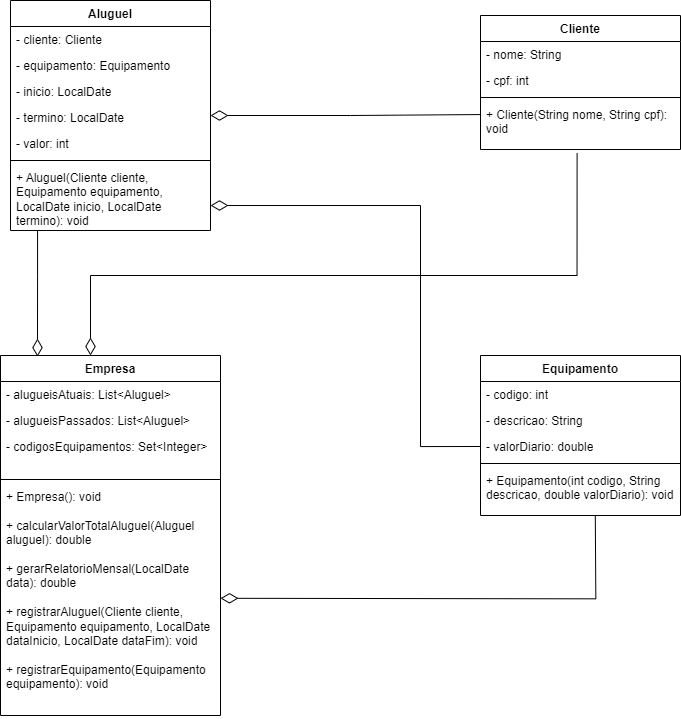

The diagram above was exported from draw.io. Its source (the exported page's mxGraphModel, read from the mxfile embedded in the PNG):
<mxGraphModel dx="1400" dy="712" grid="1" gridSize="10" guides="1" tooltips="1" connect="1" arrows="1" fold="1" page="1" pageScale="1" pageWidth="827" pageHeight="1169" math="0" shadow="0">
  <root>
    <mxCell id="WIyWlLk6GJQsqaUBKTNV-0" />
    <mxCell id="WIyWlLk6GJQsqaUBKTNV-1" parent="WIyWlLk6GJQsqaUBKTNV-0" />
    <mxCell id="1X7c_VIcchGIQdwMvR2H-0" value="Cliente" style="swimlane;fontStyle=1;align=center;verticalAlign=top;childLayout=stackLayout;horizontal=1;startSize=26;horizontalStack=0;resizeParent=1;resizeParentMax=0;resizeLast=0;collapsible=1;marginBottom=0;whiteSpace=wrap;html=1;" vertex="1" parent="WIyWlLk6GJQsqaUBKTNV-1">
      <mxGeometry x="530" y="310" width="200" height="134" as="geometry" />
    </mxCell>
    <mxCell id="1X7c_VIcchGIQdwMvR2H-1" value="- nome: String" style="text;strokeColor=none;fillColor=none;align=left;verticalAlign=top;spacingLeft=4;spacingRight=4;overflow=hidden;rotatable=0;points=[[0,0.5],[1,0.5]];portConstraint=eastwest;whiteSpace=wrap;html=1;" vertex="1" parent="1X7c_VIcchGIQdwMvR2H-0">
      <mxGeometry y="26" width="200" height="26" as="geometry" />
    </mxCell>
    <mxCell id="1X7c_VIcchGIQdwMvR2H-2" value="- cpf: int" style="text;strokeColor=none;fillColor=none;align=left;verticalAlign=top;spacingLeft=4;spacingRight=4;overflow=hidden;rotatable=0;points=[[0,0.5],[1,0.5]];portConstraint=eastwest;whiteSpace=wrap;html=1;" vertex="1" parent="1X7c_VIcchGIQdwMvR2H-0">
      <mxGeometry y="52" width="200" height="26" as="geometry" />
    </mxCell>
    <mxCell id="1X7c_VIcchGIQdwMvR2H-4" value="" style="line;strokeWidth=1;fillColor=none;align=left;verticalAlign=middle;spacingTop=-1;spacingLeft=3;spacingRight=3;rotatable=0;labelPosition=right;points=[];portConstraint=eastwest;strokeColor=inherit;" vertex="1" parent="1X7c_VIcchGIQdwMvR2H-0">
      <mxGeometry y="78" width="200" height="8" as="geometry" />
    </mxCell>
    <mxCell id="1X7c_VIcchGIQdwMvR2H-5" value="+ Cliente(String nome, String cpf): void" style="text;strokeColor=none;fillColor=none;align=left;verticalAlign=top;spacingLeft=4;spacingRight=4;overflow=hidden;rotatable=0;points=[[0,0.5],[1,0.5]];portConstraint=eastwest;whiteSpace=wrap;html=1;" vertex="1" parent="1X7c_VIcchGIQdwMvR2H-0">
      <mxGeometry y="86" width="200" height="48" as="geometry" />
    </mxCell>
    <mxCell id="1X7c_VIcchGIQdwMvR2H-28" style="edgeStyle=orthogonalEdgeStyle;rounded=0;orthogonalLoop=1;jettySize=auto;html=1;endArrow=none;endFill=0;startSize=15;endSize=15;entryX=-0.002;entryY=0.272;entryDx=0;entryDy=0;entryPerimeter=0;startArrow=diamondThin;startFill=0;" edge="1" parent="WIyWlLk6GJQsqaUBKTNV-1" source="1X7c_VIcchGIQdwMvR2H-6" target="1X7c_VIcchGIQdwMvR2H-5">
      <mxGeometry relative="1" as="geometry">
        <mxPoint x="420" y="410" as="targetPoint" />
      </mxGeometry>
    </mxCell>
    <mxCell id="1X7c_VIcchGIQdwMvR2H-40" style="edgeStyle=orthogonalEdgeStyle;rounded=0;orthogonalLoop=1;jettySize=auto;html=1;entryX=0;entryY=0.5;entryDx=0;entryDy=0;endArrow=none;endFill=0;endSize=15;startArrow=diamondThin;startFill=0;startSize=15;" edge="1" parent="WIyWlLk6GJQsqaUBKTNV-1" source="1X7c_VIcchGIQdwMvR2H-6" target="1X7c_VIcchGIQdwMvR2H-17">
      <mxGeometry relative="1" as="geometry">
        <Array as="points">
          <mxPoint x="470" y="500" />
          <mxPoint x="470" y="741" />
        </Array>
      </mxGeometry>
    </mxCell>
    <mxCell id="1X7c_VIcchGIQdwMvR2H-6" value="Aluguel" style="swimlane;fontStyle=1;align=center;verticalAlign=top;childLayout=stackLayout;horizontal=1;startSize=26;horizontalStack=0;resizeParent=1;resizeParentMax=0;resizeLast=0;collapsible=1;marginBottom=0;whiteSpace=wrap;html=1;" vertex="1" parent="WIyWlLk6GJQsqaUBKTNV-1">
      <mxGeometry x="60" y="295" width="200" height="230" as="geometry" />
    </mxCell>
    <mxCell id="1X7c_VIcchGIQdwMvR2H-7" value="- cliente: Cliente" style="text;strokeColor=none;fillColor=none;align=left;verticalAlign=top;spacingLeft=4;spacingRight=4;overflow=hidden;rotatable=0;points=[[0,0.5],[1,0.5]];portConstraint=eastwest;whiteSpace=wrap;html=1;" vertex="1" parent="1X7c_VIcchGIQdwMvR2H-6">
      <mxGeometry y="26" width="200" height="26" as="geometry" />
    </mxCell>
    <mxCell id="1X7c_VIcchGIQdwMvR2H-8" value="- equipamento: Equipamento" style="text;strokeColor=none;fillColor=none;align=left;verticalAlign=top;spacingLeft=4;spacingRight=4;overflow=hidden;rotatable=0;points=[[0,0.5],[1,0.5]];portConstraint=eastwest;whiteSpace=wrap;html=1;" vertex="1" parent="1X7c_VIcchGIQdwMvR2H-6">
      <mxGeometry y="52" width="200" height="26" as="geometry" />
    </mxCell>
    <mxCell id="1X7c_VIcchGIQdwMvR2H-9" value="- inicio: LocalDate" style="text;strokeColor=none;fillColor=none;align=left;verticalAlign=top;spacingLeft=4;spacingRight=4;overflow=hidden;rotatable=0;points=[[0,0.5],[1,0.5]];portConstraint=eastwest;whiteSpace=wrap;html=1;" vertex="1" parent="1X7c_VIcchGIQdwMvR2H-6">
      <mxGeometry y="78" width="200" height="26" as="geometry" />
    </mxCell>
    <mxCell id="1X7c_VIcchGIQdwMvR2H-12" value="- termino: LocalDate" style="text;strokeColor=none;fillColor=none;align=left;verticalAlign=top;spacingLeft=4;spacingRight=4;overflow=hidden;rotatable=0;points=[[0,0.5],[1,0.5]];portConstraint=eastwest;whiteSpace=wrap;html=1;" vertex="1" parent="1X7c_VIcchGIQdwMvR2H-6">
      <mxGeometry y="104" width="200" height="26" as="geometry" />
    </mxCell>
    <mxCell id="1X7c_VIcchGIQdwMvR2H-13" value="- valor: int" style="text;strokeColor=none;fillColor=none;align=left;verticalAlign=top;spacingLeft=4;spacingRight=4;overflow=hidden;rotatable=0;points=[[0,0.5],[1,0.5]];portConstraint=eastwest;whiteSpace=wrap;html=1;" vertex="1" parent="1X7c_VIcchGIQdwMvR2H-6">
      <mxGeometry y="130" width="200" height="26" as="geometry" />
    </mxCell>
    <mxCell id="1X7c_VIcchGIQdwMvR2H-10" value="" style="line;strokeWidth=1;fillColor=none;align=left;verticalAlign=middle;spacingTop=-1;spacingLeft=3;spacingRight=3;rotatable=0;labelPosition=right;points=[];portConstraint=eastwest;strokeColor=inherit;" vertex="1" parent="1X7c_VIcchGIQdwMvR2H-6">
      <mxGeometry y="156" width="200" height="8" as="geometry" />
    </mxCell>
    <mxCell id="1X7c_VIcchGIQdwMvR2H-11" value="+&amp;nbsp;Aluguel(Cliente cliente, Equipamento equipamento, LocalDate inicio, LocalDate termino): void" style="text;strokeColor=none;fillColor=none;align=left;verticalAlign=top;spacingLeft=4;spacingRight=4;overflow=hidden;rotatable=0;points=[[0,0.5],[1,0.5]];portConstraint=eastwest;whiteSpace=wrap;html=1;" vertex="1" parent="1X7c_VIcchGIQdwMvR2H-6">
      <mxGeometry y="164" width="200" height="66" as="geometry" />
    </mxCell>
    <mxCell id="1X7c_VIcchGIQdwMvR2H-14" value="Equipamento" style="swimlane;fontStyle=1;align=center;verticalAlign=top;childLayout=stackLayout;horizontal=1;startSize=26;horizontalStack=0;resizeParent=1;resizeParentMax=0;resizeLast=0;collapsible=1;marginBottom=0;whiteSpace=wrap;html=1;" vertex="1" parent="WIyWlLk6GJQsqaUBKTNV-1">
      <mxGeometry x="530" y="650" width="200" height="160" as="geometry" />
    </mxCell>
    <mxCell id="1X7c_VIcchGIQdwMvR2H-15" value="- codigo: int" style="text;strokeColor=none;fillColor=none;align=left;verticalAlign=top;spacingLeft=4;spacingRight=4;overflow=hidden;rotatable=0;points=[[0,0.5],[1,0.5]];portConstraint=eastwest;whiteSpace=wrap;html=1;" vertex="1" parent="1X7c_VIcchGIQdwMvR2H-14">
      <mxGeometry y="26" width="200" height="26" as="geometry" />
    </mxCell>
    <mxCell id="1X7c_VIcchGIQdwMvR2H-16" value="- descricao: String" style="text;strokeColor=none;fillColor=none;align=left;verticalAlign=top;spacingLeft=4;spacingRight=4;overflow=hidden;rotatable=0;points=[[0,0.5],[1,0.5]];portConstraint=eastwest;whiteSpace=wrap;html=1;" vertex="1" parent="1X7c_VIcchGIQdwMvR2H-14">
      <mxGeometry y="52" width="200" height="26" as="geometry" />
    </mxCell>
    <mxCell id="1X7c_VIcchGIQdwMvR2H-17" value="- valorDiario: double" style="text;strokeColor=none;fillColor=none;align=left;verticalAlign=top;spacingLeft=4;spacingRight=4;overflow=hidden;rotatable=0;points=[[0,0.5],[1,0.5]];portConstraint=eastwest;whiteSpace=wrap;html=1;" vertex="1" parent="1X7c_VIcchGIQdwMvR2H-14">
      <mxGeometry y="78" width="200" height="26" as="geometry" />
    </mxCell>
    <mxCell id="1X7c_VIcchGIQdwMvR2H-18" value="" style="line;strokeWidth=1;fillColor=none;align=left;verticalAlign=middle;spacingTop=-1;spacingLeft=3;spacingRight=3;rotatable=0;labelPosition=right;points=[];portConstraint=eastwest;strokeColor=inherit;" vertex="1" parent="1X7c_VIcchGIQdwMvR2H-14">
      <mxGeometry y="104" width="200" height="8" as="geometry" />
    </mxCell>
    <mxCell id="1X7c_VIcchGIQdwMvR2H-19" value="+ Equipamento(int codigo, String descricao, double valorDiario): void" style="text;strokeColor=none;fillColor=none;align=left;verticalAlign=top;spacingLeft=4;spacingRight=4;overflow=hidden;rotatable=0;points=[[0,0.5],[1,0.5]];portConstraint=eastwest;whiteSpace=wrap;html=1;" vertex="1" parent="1X7c_VIcchGIQdwMvR2H-14">
      <mxGeometry y="112" width="200" height="48" as="geometry" />
    </mxCell>
    <mxCell id="1X7c_VIcchGIQdwMvR2H-37" style="edgeStyle=orthogonalEdgeStyle;rounded=0;orthogonalLoop=1;jettySize=auto;html=1;entryX=0.483;entryY=1.072;entryDx=0;entryDy=0;entryPerimeter=0;endArrow=none;endFill=0;endSize=15;startSize=15;startArrow=diamondThin;startFill=0;" edge="1" parent="WIyWlLk6GJQsqaUBKTNV-1" source="1X7c_VIcchGIQdwMvR2H-20" target="1X7c_VIcchGIQdwMvR2H-5">
      <mxGeometry relative="1" as="geometry">
        <Array as="points">
          <mxPoint x="140" y="570" />
          <mxPoint x="627" y="570" />
        </Array>
      </mxGeometry>
    </mxCell>
    <mxCell id="1X7c_VIcchGIQdwMvR2H-20" value="Empresa" style="swimlane;fontStyle=1;align=center;verticalAlign=top;childLayout=stackLayout;horizontal=1;startSize=26;horizontalStack=0;resizeParent=1;resizeParentMax=0;resizeLast=0;collapsible=1;marginBottom=0;whiteSpace=wrap;html=1;" vertex="1" parent="WIyWlLk6GJQsqaUBKTNV-1">
      <mxGeometry x="50" y="650" width="220" height="360" as="geometry" />
    </mxCell>
    <mxCell id="1X7c_VIcchGIQdwMvR2H-21" value="- alugueisAtuais: List&amp;lt;Aluguel&amp;gt;" style="text;strokeColor=none;fillColor=none;align=left;verticalAlign=top;spacingLeft=4;spacingRight=4;overflow=hidden;rotatable=0;points=[[0,0.5],[1,0.5]];portConstraint=eastwest;whiteSpace=wrap;html=1;" vertex="1" parent="1X7c_VIcchGIQdwMvR2H-20">
      <mxGeometry y="26" width="220" height="26" as="geometry" />
    </mxCell>
    <mxCell id="1X7c_VIcchGIQdwMvR2H-22" value="- alugueisPassados: List&amp;lt;Aluguel&amp;gt;" style="text;strokeColor=none;fillColor=none;align=left;verticalAlign=top;spacingLeft=4;spacingRight=4;overflow=hidden;rotatable=0;points=[[0,0.5],[1,0.5]];portConstraint=eastwest;whiteSpace=wrap;html=1;" vertex="1" parent="1X7c_VIcchGIQdwMvR2H-20">
      <mxGeometry y="52" width="220" height="26" as="geometry" />
    </mxCell>
    <mxCell id="1X7c_VIcchGIQdwMvR2H-23" value="- codigosEquipamentos: Set&amp;lt;Integer&amp;gt;" style="text;strokeColor=none;fillColor=none;align=left;verticalAlign=top;spacingLeft=4;spacingRight=4;overflow=hidden;rotatable=0;points=[[0,0.5],[1,0.5]];portConstraint=eastwest;whiteSpace=wrap;html=1;" vertex="1" parent="1X7c_VIcchGIQdwMvR2H-20">
      <mxGeometry y="78" width="220" height="42" as="geometry" />
    </mxCell>
    <mxCell id="1X7c_VIcchGIQdwMvR2H-24" value="" style="line;strokeWidth=1;fillColor=none;align=left;verticalAlign=middle;spacingTop=-1;spacingLeft=3;spacingRight=3;rotatable=0;labelPosition=right;points=[];portConstraint=eastwest;strokeColor=inherit;" vertex="1" parent="1X7c_VIcchGIQdwMvR2H-20">
      <mxGeometry y="120" width="220" height="8" as="geometry" />
    </mxCell>
    <mxCell id="1X7c_VIcchGIQdwMvR2H-25" value="+ Empresa(): void&lt;br&gt;&lt;br&gt;+&amp;nbsp;calcularValorTotalAluguel(Aluguel aluguel): double&lt;br&gt;&lt;br&gt;+ gerarRelatorioMensal(LocalDate data): double&lt;br&gt;&lt;br&gt;+&amp;nbsp;registrarAluguel(Cliente cliente, Equipamento equipamento, LocalDate dataInicio, LocalDate dataFim): void&lt;br&gt;&lt;br&gt;+&amp;nbsp;registrarEquipamento(Equipamento equipamento): void" style="text;strokeColor=none;fillColor=none;align=left;verticalAlign=top;spacingLeft=4;spacingRight=4;overflow=hidden;rotatable=0;points=[[0,0.5],[1,0.5]];portConstraint=eastwest;whiteSpace=wrap;html=1;" vertex="1" parent="1X7c_VIcchGIQdwMvR2H-20">
      <mxGeometry y="128" width="220" height="232" as="geometry" />
    </mxCell>
    <mxCell id="1X7c_VIcchGIQdwMvR2H-36" style="edgeStyle=orthogonalEdgeStyle;rounded=0;orthogonalLoop=1;jettySize=auto;html=1;entryX=0.574;entryY=1.025;entryDx=0;entryDy=0;entryPerimeter=0;endArrow=none;endFill=0;endSize=15;startSize=15;startArrow=diamondThin;startFill=0;" edge="1" parent="WIyWlLk6GJQsqaUBKTNV-1">
      <mxGeometry relative="1" as="geometry">
        <mxPoint x="270" y="892.8" as="sourcePoint" />
        <mxPoint x="644.8" y="810" as="targetPoint" />
      </mxGeometry>
    </mxCell>
    <mxCell id="1X7c_VIcchGIQdwMvR2H-41" style="edgeStyle=orthogonalEdgeStyle;rounded=0;orthogonalLoop=1;jettySize=auto;html=1;entryX=0.168;entryY=0.003;entryDx=0;entryDy=0;entryPerimeter=0;endArrow=diamondThin;endFill=0;startSize=15;endSize=15;" edge="1" parent="WIyWlLk6GJQsqaUBKTNV-1" source="1X7c_VIcchGIQdwMvR2H-11" target="1X7c_VIcchGIQdwMvR2H-20">
      <mxGeometry relative="1" as="geometry">
        <Array as="points">
          <mxPoint x="87" y="570" />
          <mxPoint x="87" y="570" />
        </Array>
      </mxGeometry>
    </mxCell>
  </root>
</mxGraphModel>